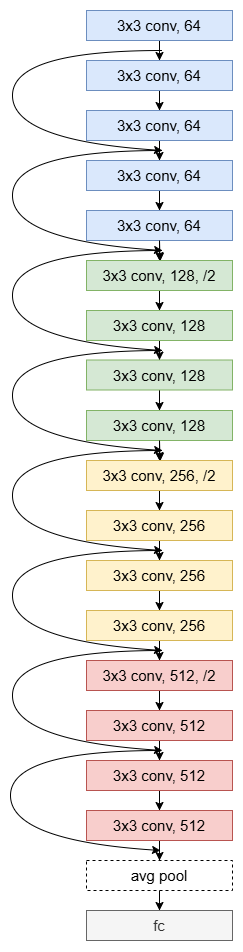

The diagram above was exported from draw.io. Its source (the exported page's mxGraphModel, read from the mxfile embedded in the PNG):
<mxGraphModel dx="350" dy="993" grid="1" gridSize="10" guides="1" tooltips="1" connect="1" arrows="1" fold="1" page="1" pageScale="1" pageWidth="827" pageHeight="1169" math="0" shadow="0">
  <root>
    <mxCell id="0" />
    <mxCell id="1" parent="0" />
    <mxCell id="OrtxxRHS-KgCyIIGw1So-3" value="" style="edgeStyle=orthogonalEdgeStyle;rounded=0;orthogonalLoop=1;jettySize=auto;html=1;" edge="1" parent="1" source="OrtxxRHS-KgCyIIGw1So-1" target="OrtxxRHS-KgCyIIGw1So-2">
      <mxGeometry relative="1" as="geometry" />
    </mxCell>
    <mxCell id="OrtxxRHS-KgCyIIGw1So-1" value="&lt;font style=&quot;font-size: 15px;&quot;&gt;3x3 conv, 64&lt;/font&gt;" style="rounded=0;whiteSpace=wrap;html=1;fillColor=#dae8fc;strokeColor=#6c8ebf;" vertex="1" parent="1">
      <mxGeometry x="414" y="120" width="146" height="30" as="geometry" />
    </mxCell>
    <mxCell id="OrtxxRHS-KgCyIIGw1So-5" value="" style="edgeStyle=orthogonalEdgeStyle;rounded=0;orthogonalLoop=1;jettySize=auto;html=1;" edge="1" parent="1" source="OrtxxRHS-KgCyIIGw1So-2" target="OrtxxRHS-KgCyIIGw1So-4">
      <mxGeometry relative="1" as="geometry" />
    </mxCell>
    <mxCell id="OrtxxRHS-KgCyIIGw1So-2" value="&lt;font style=&quot;font-size: 15px;&quot;&gt;3x3 conv, 64&lt;/font&gt;" style="rounded=0;whiteSpace=wrap;html=1;fillColor=#dae8fc;strokeColor=#6c8ebf;" vertex="1" parent="1">
      <mxGeometry x="414" y="170" width="146" height="30" as="geometry" />
    </mxCell>
    <mxCell id="OrtxxRHS-KgCyIIGw1So-7" value="" style="edgeStyle=orthogonalEdgeStyle;rounded=0;orthogonalLoop=1;jettySize=auto;html=1;" edge="1" parent="1" source="OrtxxRHS-KgCyIIGw1So-4" target="OrtxxRHS-KgCyIIGw1So-6">
      <mxGeometry relative="1" as="geometry" />
    </mxCell>
    <mxCell id="OrtxxRHS-KgCyIIGw1So-4" value="&lt;font style=&quot;font-size: 15px;&quot;&gt;3x3 conv, 64&lt;/font&gt;" style="rounded=0;whiteSpace=wrap;html=1;fillColor=#dae8fc;strokeColor=#6c8ebf;" vertex="1" parent="1">
      <mxGeometry x="414" y="220" width="146" height="30" as="geometry" />
    </mxCell>
    <mxCell id="OrtxxRHS-KgCyIIGw1So-9" value="" style="edgeStyle=orthogonalEdgeStyle;rounded=0;orthogonalLoop=1;jettySize=auto;html=1;" edge="1" parent="1" source="OrtxxRHS-KgCyIIGw1So-6" target="OrtxxRHS-KgCyIIGw1So-8">
      <mxGeometry relative="1" as="geometry" />
    </mxCell>
    <mxCell id="OrtxxRHS-KgCyIIGw1So-11" value="" style="edgeStyle=orthogonalEdgeStyle;rounded=0;orthogonalLoop=1;jettySize=auto;html=1;" edge="1" parent="1" source="OrtxxRHS-KgCyIIGw1So-8">
      <mxGeometry relative="1" as="geometry">
        <mxPoint x="487" y="370" as="targetPoint" />
      </mxGeometry>
    </mxCell>
    <mxCell id="OrtxxRHS-KgCyIIGw1So-8" value="&lt;font style=&quot;font-size: 15px;&quot;&gt;3x3 conv, 64&lt;/font&gt;" style="rounded=0;whiteSpace=wrap;html=1;fillColor=#dae8fc;strokeColor=#6c8ebf;" vertex="1" parent="1">
      <mxGeometry x="414" y="320" width="146" height="30" as="geometry" />
    </mxCell>
    <mxCell id="OrtxxRHS-KgCyIIGw1So-15" value="" style="edgeStyle=orthogonalEdgeStyle;rounded=0;orthogonalLoop=1;jettySize=auto;html=1;" edge="1" parent="1" target="OrtxxRHS-KgCyIIGw1So-14">
      <mxGeometry relative="1" as="geometry">
        <mxPoint x="487" y="350" as="sourcePoint" />
      </mxGeometry>
    </mxCell>
    <mxCell id="OrtxxRHS-KgCyIIGw1So-22" value="" style="edgeStyle=orthogonalEdgeStyle;rounded=0;orthogonalLoop=1;jettySize=auto;html=1;" edge="1" parent="1" source="OrtxxRHS-KgCyIIGw1So-14" target="OrtxxRHS-KgCyIIGw1So-21">
      <mxGeometry relative="1" as="geometry" />
    </mxCell>
    <mxCell id="OrtxxRHS-KgCyIIGw1So-14" value="3x3 conv, 128, /2" style="rounded=0;whiteSpace=wrap;html=1;fillColor=#d5e8d4;strokeColor=#82b366;fontSize=15;" vertex="1" parent="1">
      <mxGeometry x="414" y="370" width="146" height="30" as="geometry" />
    </mxCell>
    <mxCell id="OrtxxRHS-KgCyIIGw1So-6" value="&lt;font style=&quot;font-size: 15px;&quot;&gt;3x3 conv, 64&lt;/font&gt;" style="rounded=0;whiteSpace=wrap;html=1;fillColor=#dae8fc;strokeColor=#6c8ebf;" vertex="1" parent="1">
      <mxGeometry x="414" y="270" width="146" height="30" as="geometry" />
    </mxCell>
    <mxCell id="OrtxxRHS-KgCyIIGw1So-18" value="" style="curved=1;endArrow=none;html=1;rounded=0;startFill=1;endFill=1;startArrow=classic;" edge="1" parent="1">
      <mxGeometry width="50" height="50" relative="1" as="geometry">
        <mxPoint x="490" y="260" as="sourcePoint" />
        <mxPoint x="490" y="160" as="targetPoint" />
        <Array as="points">
          <mxPoint x="340" y="250" />
          <mxPoint x="340" y="160" />
        </Array>
      </mxGeometry>
    </mxCell>
    <mxCell id="OrtxxRHS-KgCyIIGw1So-19" value="" style="curved=1;endArrow=none;html=1;rounded=0;startFill=1;endFill=1;startArrow=classic;" edge="1" parent="1">
      <mxGeometry width="50" height="50" relative="1" as="geometry">
        <mxPoint x="490" y="360" as="sourcePoint" />
        <mxPoint x="490" y="260" as="targetPoint" />
        <Array as="points">
          <mxPoint x="340" y="350" />
          <mxPoint x="340" y="260" />
        </Array>
      </mxGeometry>
    </mxCell>
    <mxCell id="OrtxxRHS-KgCyIIGw1So-24" value="" style="edgeStyle=orthogonalEdgeStyle;rounded=0;orthogonalLoop=1;jettySize=auto;html=1;" edge="1" parent="1" source="OrtxxRHS-KgCyIIGw1So-21" target="OrtxxRHS-KgCyIIGw1So-23">
      <mxGeometry relative="1" as="geometry" />
    </mxCell>
    <mxCell id="OrtxxRHS-KgCyIIGw1So-21" value="3x3 conv, 128" style="rounded=0;whiteSpace=wrap;html=1;fillColor=#d5e8d4;strokeColor=#82b366;fontSize=15;" vertex="1" parent="1">
      <mxGeometry x="414" y="420" width="146" height="30" as="geometry" />
    </mxCell>
    <mxCell id="OrtxxRHS-KgCyIIGw1So-26" value="" style="edgeStyle=orthogonalEdgeStyle;rounded=0;orthogonalLoop=1;jettySize=auto;html=1;" edge="1" parent="1" source="OrtxxRHS-KgCyIIGw1So-23" target="OrtxxRHS-KgCyIIGw1So-25">
      <mxGeometry relative="1" as="geometry" />
    </mxCell>
    <mxCell id="OrtxxRHS-KgCyIIGw1So-23" value="3x3 conv, 128" style="rounded=0;whiteSpace=wrap;html=1;fillColor=#d5e8d4;strokeColor=#82b366;fontSize=15;" vertex="1" parent="1">
      <mxGeometry x="414" y="469.5" width="146" height="30" as="geometry" />
    </mxCell>
    <mxCell id="OrtxxRHS-KgCyIIGw1So-28" value="" style="edgeStyle=orthogonalEdgeStyle;rounded=0;orthogonalLoop=1;jettySize=auto;html=1;" edge="1" parent="1" source="OrtxxRHS-KgCyIIGw1So-25">
      <mxGeometry relative="1" as="geometry">
        <mxPoint x="487" y="570" as="targetPoint" />
      </mxGeometry>
    </mxCell>
    <mxCell id="OrtxxRHS-KgCyIIGw1So-25" value="3x3 conv, 128" style="rounded=0;whiteSpace=wrap;html=1;fillColor=#d5e8d4;strokeColor=#82b366;fontSize=15;" vertex="1" parent="1">
      <mxGeometry x="414" y="520" width="146" height="30" as="geometry" />
    </mxCell>
    <mxCell id="OrtxxRHS-KgCyIIGw1So-35" value="" style="edgeStyle=orthogonalEdgeStyle;rounded=0;orthogonalLoop=1;jettySize=auto;html=1;" edge="1" parent="1" target="OrtxxRHS-KgCyIIGw1So-34">
      <mxGeometry relative="1" as="geometry">
        <mxPoint x="487" y="550" as="sourcePoint" />
      </mxGeometry>
    </mxCell>
    <mxCell id="OrtxxRHS-KgCyIIGw1So-31" value="" style="curved=1;endArrow=none;html=1;rounded=0;startFill=1;endFill=1;startArrow=classic;" edge="1" parent="1">
      <mxGeometry width="50" height="50" relative="1" as="geometry">
        <mxPoint x="490" y="460" as="sourcePoint" />
        <mxPoint x="490" y="360" as="targetPoint" />
        <Array as="points">
          <mxPoint x="340" y="450" />
          <mxPoint x="340" y="360" />
        </Array>
      </mxGeometry>
    </mxCell>
    <mxCell id="OrtxxRHS-KgCyIIGw1So-32" value="" style="curved=1;endArrow=none;html=1;rounded=0;startFill=1;endFill=1;startArrow=classic;" edge="1" parent="1">
      <mxGeometry width="50" height="50" relative="1" as="geometry">
        <mxPoint x="490" y="560" as="sourcePoint" />
        <mxPoint x="490" y="460" as="targetPoint" />
        <Array as="points">
          <mxPoint x="340" y="550" />
          <mxPoint x="340" y="460" />
        </Array>
      </mxGeometry>
    </mxCell>
    <mxCell id="OrtxxRHS-KgCyIIGw1So-37" value="" style="edgeStyle=orthogonalEdgeStyle;rounded=0;orthogonalLoop=1;jettySize=auto;html=1;" edge="1" parent="1" source="OrtxxRHS-KgCyIIGw1So-34" target="OrtxxRHS-KgCyIIGw1So-36">
      <mxGeometry relative="1" as="geometry" />
    </mxCell>
    <mxCell id="OrtxxRHS-KgCyIIGw1So-34" value="3x3 conv, 256, /2" style="rounded=0;whiteSpace=wrap;html=1;fillColor=#fff2cc;strokeColor=#d6b656;fontSize=15;" vertex="1" parent="1">
      <mxGeometry x="414" y="570" width="146" height="30" as="geometry" />
    </mxCell>
    <mxCell id="OrtxxRHS-KgCyIIGw1So-39" value="" style="edgeStyle=orthogonalEdgeStyle;rounded=0;orthogonalLoop=1;jettySize=auto;html=1;" edge="1" parent="1" source="OrtxxRHS-KgCyIIGw1So-36" target="OrtxxRHS-KgCyIIGw1So-38">
      <mxGeometry relative="1" as="geometry" />
    </mxCell>
    <mxCell id="OrtxxRHS-KgCyIIGw1So-36" value="3x3 conv, 256" style="rounded=0;whiteSpace=wrap;html=1;fillColor=#fff2cc;strokeColor=#d6b656;fontSize=15;" vertex="1" parent="1">
      <mxGeometry x="414" y="620" width="146" height="30" as="geometry" />
    </mxCell>
    <mxCell id="OrtxxRHS-KgCyIIGw1So-41" value="" style="edgeStyle=orthogonalEdgeStyle;rounded=0;orthogonalLoop=1;jettySize=auto;html=1;" edge="1" parent="1" source="OrtxxRHS-KgCyIIGw1So-38" target="OrtxxRHS-KgCyIIGw1So-40">
      <mxGeometry relative="1" as="geometry" />
    </mxCell>
    <mxCell id="OrtxxRHS-KgCyIIGw1So-38" value="3x3 conv, 256" style="rounded=0;whiteSpace=wrap;html=1;fillColor=#fff2cc;strokeColor=#d6b656;fontSize=15;" vertex="1" parent="1">
      <mxGeometry x="414" y="670" width="146" height="30" as="geometry" />
    </mxCell>
    <mxCell id="OrtxxRHS-KgCyIIGw1So-43" value="" style="edgeStyle=orthogonalEdgeStyle;rounded=0;orthogonalLoop=1;jettySize=auto;html=1;" edge="1" parent="1" source="OrtxxRHS-KgCyIIGw1So-40" target="OrtxxRHS-KgCyIIGw1So-42">
      <mxGeometry relative="1" as="geometry" />
    </mxCell>
    <mxCell id="OrtxxRHS-KgCyIIGw1So-40" value="3x3 conv, 256" style="rounded=0;whiteSpace=wrap;html=1;fillColor=#fff2cc;strokeColor=#d6b656;fontSize=15;" vertex="1" parent="1">
      <mxGeometry x="414" y="720" width="146" height="30" as="geometry" />
    </mxCell>
    <mxCell id="OrtxxRHS-KgCyIIGw1So-45" value="" style="edgeStyle=orthogonalEdgeStyle;rounded=0;orthogonalLoop=1;jettySize=auto;html=1;" edge="1" parent="1" source="OrtxxRHS-KgCyIIGw1So-42" target="OrtxxRHS-KgCyIIGw1So-44">
      <mxGeometry relative="1" as="geometry" />
    </mxCell>
    <mxCell id="OrtxxRHS-KgCyIIGw1So-42" value="3x3 conv, 512, /2" style="rounded=0;whiteSpace=wrap;html=1;fillColor=#f8cecc;strokeColor=#b85450;fontSize=15;" vertex="1" parent="1">
      <mxGeometry x="414" y="770" width="146" height="30" as="geometry" />
    </mxCell>
    <mxCell id="OrtxxRHS-KgCyIIGw1So-54" value="" style="edgeStyle=orthogonalEdgeStyle;rounded=0;orthogonalLoop=1;jettySize=auto;html=1;" edge="1" parent="1" source="OrtxxRHS-KgCyIIGw1So-44" target="OrtxxRHS-KgCyIIGw1So-53">
      <mxGeometry relative="1" as="geometry" />
    </mxCell>
    <mxCell id="OrtxxRHS-KgCyIIGw1So-44" value="3x3 conv, 512" style="rounded=0;whiteSpace=wrap;html=1;fillColor=#f8cecc;strokeColor=#b85450;fontSize=15;" vertex="1" parent="1">
      <mxGeometry x="414" y="820" width="146" height="30" as="geometry" />
    </mxCell>
    <mxCell id="OrtxxRHS-KgCyIIGw1So-46" value="" style="curved=1;endArrow=none;html=1;rounded=0;startFill=1;endFill=1;startArrow=classic;" edge="1" parent="1">
      <mxGeometry width="50" height="50" relative="1" as="geometry">
        <mxPoint x="490" y="660" as="sourcePoint" />
        <mxPoint x="490" y="560" as="targetPoint" />
        <Array as="points">
          <mxPoint x="340" y="650" />
          <mxPoint x="340" y="560" />
        </Array>
      </mxGeometry>
    </mxCell>
    <mxCell id="OrtxxRHS-KgCyIIGw1So-47" value="" style="curved=1;endArrow=none;html=1;rounded=0;startFill=1;endFill=1;startArrow=classic;" edge="1" parent="1">
      <mxGeometry width="50" height="50" relative="1" as="geometry">
        <mxPoint x="490" y="760" as="sourcePoint" />
        <mxPoint x="490" y="660" as="targetPoint" />
        <Array as="points">
          <mxPoint x="340" y="750" />
          <mxPoint x="340" y="660" />
        </Array>
      </mxGeometry>
    </mxCell>
    <mxCell id="OrtxxRHS-KgCyIIGw1So-48" value="" style="curved=1;endArrow=none;html=1;rounded=0;startFill=1;endFill=1;startArrow=classic;" edge="1" parent="1">
      <mxGeometry width="50" height="50" relative="1" as="geometry">
        <mxPoint x="490" y="860" as="sourcePoint" />
        <mxPoint x="490" y="760" as="targetPoint" />
        <Array as="points">
          <mxPoint x="340" y="850" />
          <mxPoint x="340" y="760" />
        </Array>
      </mxGeometry>
    </mxCell>
    <mxCell id="OrtxxRHS-KgCyIIGw1So-52" value="" style="edgeStyle=orthogonalEdgeStyle;rounded=0;orthogonalLoop=1;jettySize=auto;html=1;" edge="1" parent="1" source="OrtxxRHS-KgCyIIGw1So-49" target="OrtxxRHS-KgCyIIGw1So-51">
      <mxGeometry relative="1" as="geometry" />
    </mxCell>
    <mxCell id="OrtxxRHS-KgCyIIGw1So-49" value="avg pool" style="rounded=0;whiteSpace=wrap;html=1;fontSize=15;dashed=1;" vertex="1" parent="1">
      <mxGeometry x="414" y="970" width="146" height="30" as="geometry" />
    </mxCell>
    <mxCell id="OrtxxRHS-KgCyIIGw1So-51" value="fc" style="rounded=0;whiteSpace=wrap;html=1;fontSize=15;fillColor=#f5f5f5;fontColor=#333333;strokeColor=#666666;" vertex="1" parent="1">
      <mxGeometry x="414" y="1020" width="146" height="30" as="geometry" />
    </mxCell>
    <mxCell id="OrtxxRHS-KgCyIIGw1So-57" value="" style="edgeStyle=orthogonalEdgeStyle;rounded=0;orthogonalLoop=1;jettySize=auto;html=1;" edge="1" parent="1" source="OrtxxRHS-KgCyIIGw1So-53" target="OrtxxRHS-KgCyIIGw1So-56">
      <mxGeometry relative="1" as="geometry" />
    </mxCell>
    <mxCell id="OrtxxRHS-KgCyIIGw1So-53" value="3x3 conv, 512" style="rounded=0;whiteSpace=wrap;html=1;fillColor=#f8cecc;strokeColor=#b85450;fontSize=15;" vertex="1" parent="1">
      <mxGeometry x="414" y="870" width="146" height="30" as="geometry" />
    </mxCell>
    <mxCell id="OrtxxRHS-KgCyIIGw1So-59" value="" style="edgeStyle=orthogonalEdgeStyle;rounded=0;orthogonalLoop=1;jettySize=auto;html=1;" edge="1" parent="1" source="OrtxxRHS-KgCyIIGw1So-56" target="OrtxxRHS-KgCyIIGw1So-49">
      <mxGeometry relative="1" as="geometry" />
    </mxCell>
    <mxCell id="OrtxxRHS-KgCyIIGw1So-56" value="3x3 conv, 512" style="rounded=0;whiteSpace=wrap;html=1;fillColor=#f8cecc;strokeColor=#b85450;fontSize=15;" vertex="1" parent="1">
      <mxGeometry x="414" y="920" width="146" height="30" as="geometry" />
    </mxCell>
    <mxCell id="OrtxxRHS-KgCyIIGw1So-58" value="" style="curved=1;endArrow=none;html=1;rounded=0;startFill=1;endFill=1;startArrow=classic;" edge="1" parent="1">
      <mxGeometry width="50" height="50" relative="1" as="geometry">
        <mxPoint x="488" y="960" as="sourcePoint" />
        <mxPoint x="488" y="860" as="targetPoint" />
        <Array as="points">
          <mxPoint x="338" y="950" />
          <mxPoint x="338" y="860" />
        </Array>
      </mxGeometry>
    </mxCell>
  </root>
</mxGraphModel>